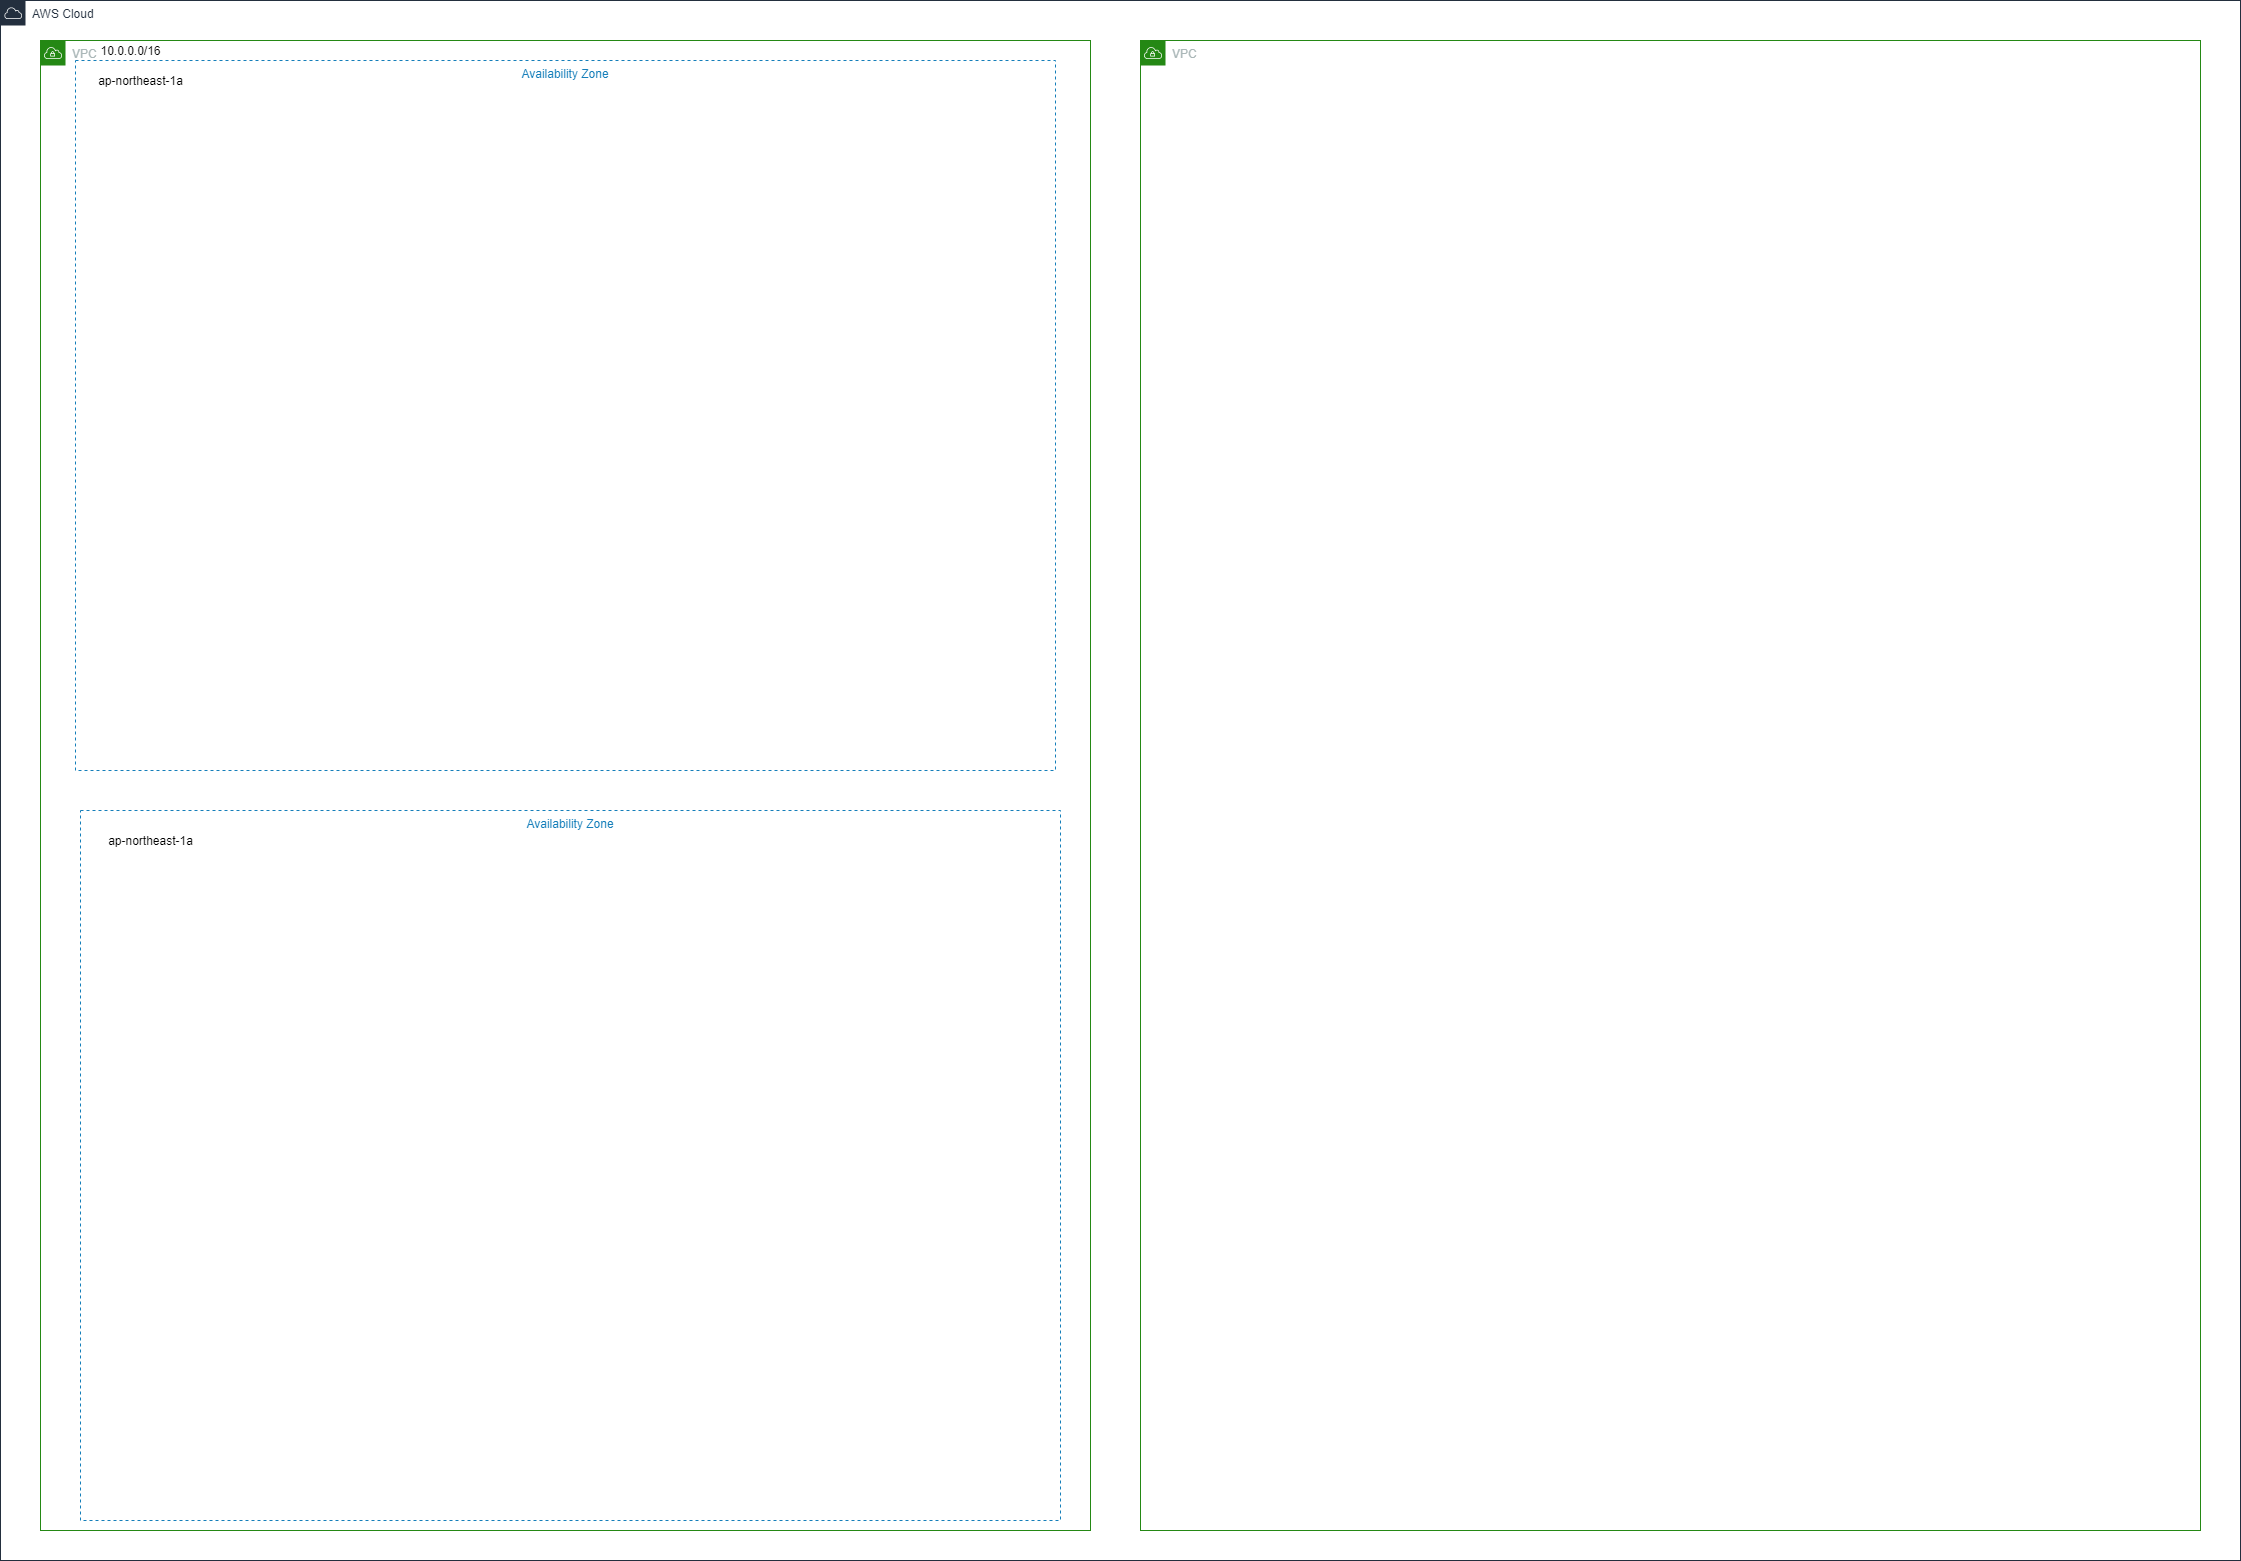

The diagram above was exported from draw.io. Its source (the exported page's mxGraphModel, read from the mxfile embedded in the PNG):
<mxGraphModel dx="1667" dy="265" grid="1" gridSize="10" guides="1" tooltips="1" connect="1" arrows="1" fold="1" page="1" pageScale="1" pageWidth="1169" pageHeight="827" math="0" shadow="0">
  <root>
    <mxCell id="0" />
    <mxCell id="1" parent="0" />
    <mxCell id="ZMltorS1s4dJ7qUJB-yK-1" value="AWS Cloud" style="points=[[0,0],[0.25,0],[0.5,0],[0.75,0],[1,0],[1,0.25],[1,0.5],[1,0.75],[1,1],[0.75,1],[0.5,1],[0.25,1],[0,1],[0,0.75],[0,0.5],[0,0.25]];outlineConnect=0;gradientColor=none;html=1;whiteSpace=wrap;fontSize=12;fontStyle=0;shape=mxgraph.aws4.group;grIcon=mxgraph.aws4.group_aws_cloud;strokeColor=#232F3E;fillColor=none;verticalAlign=top;align=left;spacingLeft=30;fontColor=#232F3E;dashed=0;hachureGap=4;pointerEvents=0;" vertex="1" parent="1">
      <mxGeometry x="-1120" y="40" width="2240" height="1560" as="geometry" />
    </mxCell>
    <mxCell id="ZMltorS1s4dJ7qUJB-yK-2" value="VPC" style="points=[[0,0],[0.25,0],[0.5,0],[0.75,0],[1,0],[1,0.25],[1,0.5],[1,0.75],[1,1],[0.75,1],[0.5,1],[0.25,1],[0,1],[0,0.75],[0,0.5],[0,0.25]];outlineConnect=0;gradientColor=none;html=1;whiteSpace=wrap;fontSize=12;fontStyle=0;shape=mxgraph.aws4.group;grIcon=mxgraph.aws4.group_vpc;strokeColor=#248814;fillColor=none;verticalAlign=top;align=left;spacingLeft=30;fontColor=#AAB7B8;dashed=0;hachureGap=4;pointerEvents=0;" vertex="1" parent="1">
      <mxGeometry x="-1080" y="80" width="1050" height="1490" as="geometry" />
    </mxCell>
    <mxCell id="ZMltorS1s4dJ7qUJB-yK-16" value="VPC" style="points=[[0,0],[0.25,0],[0.5,0],[0.75,0],[1,0],[1,0.25],[1,0.5],[1,0.75],[1,1],[0.75,1],[0.5,1],[0.25,1],[0,1],[0,0.75],[0,0.5],[0,0.25]];outlineConnect=0;gradientColor=none;html=1;whiteSpace=wrap;fontSize=12;fontStyle=0;shape=mxgraph.aws4.group;grIcon=mxgraph.aws4.group_vpc;strokeColor=#248814;fillColor=none;verticalAlign=top;align=left;spacingLeft=30;fontColor=#AAB7B8;dashed=0;hachureGap=4;pointerEvents=0;" vertex="1" parent="1">
      <mxGeometry x="20" y="80" width="1060" height="1490" as="geometry" />
    </mxCell>
    <mxCell id="ZMltorS1s4dJ7qUJB-yK-23" value="10.0.0.0/16" style="text;html=1;align=center;verticalAlign=middle;resizable=0;points=[];autosize=1;strokeColor=none;fillColor=none;" vertex="1" parent="1">
      <mxGeometry x="-1030" y="80" width="80" height="20" as="geometry" />
    </mxCell>
    <mxCell id="ZMltorS1s4dJ7qUJB-yK-25" value="Availability Zone" style="fillColor=none;strokeColor=#147EBA;dashed=1;verticalAlign=top;fontStyle=0;fontColor=#147EBA;hachureGap=4;pointerEvents=0;" vertex="1" parent="1">
      <mxGeometry x="-1040" y="850" width="980" height="710" as="geometry" />
    </mxCell>
    <mxCell id="ZMltorS1s4dJ7qUJB-yK-26" value="Availability Zone" style="fillColor=none;strokeColor=#147EBA;dashed=1;verticalAlign=top;fontStyle=0;fontColor=#147EBA;hachureGap=4;pointerEvents=0;" vertex="1" parent="1">
      <mxGeometry x="-1045" y="100" width="980" height="710" as="geometry" />
    </mxCell>
    <mxCell id="ZMltorS1s4dJ7qUJB-yK-27" value="ap-northeast-1a" style="text;html=1;align=center;verticalAlign=middle;resizable=0;points=[];autosize=1;strokeColor=none;fillColor=none;" vertex="1" parent="1">
      <mxGeometry x="-1030" y="110" width="100" height="20" as="geometry" />
    </mxCell>
    <mxCell id="ZMltorS1s4dJ7qUJB-yK-28" value="ap-northeast-1a" style="text;html=1;align=center;verticalAlign=middle;resizable=0;points=[];autosize=1;strokeColor=none;fillColor=none;" vertex="1" parent="1">
      <mxGeometry x="-1020" y="870" width="100" height="20" as="geometry" />
    </mxCell>
  </root>
</mxGraphModel>